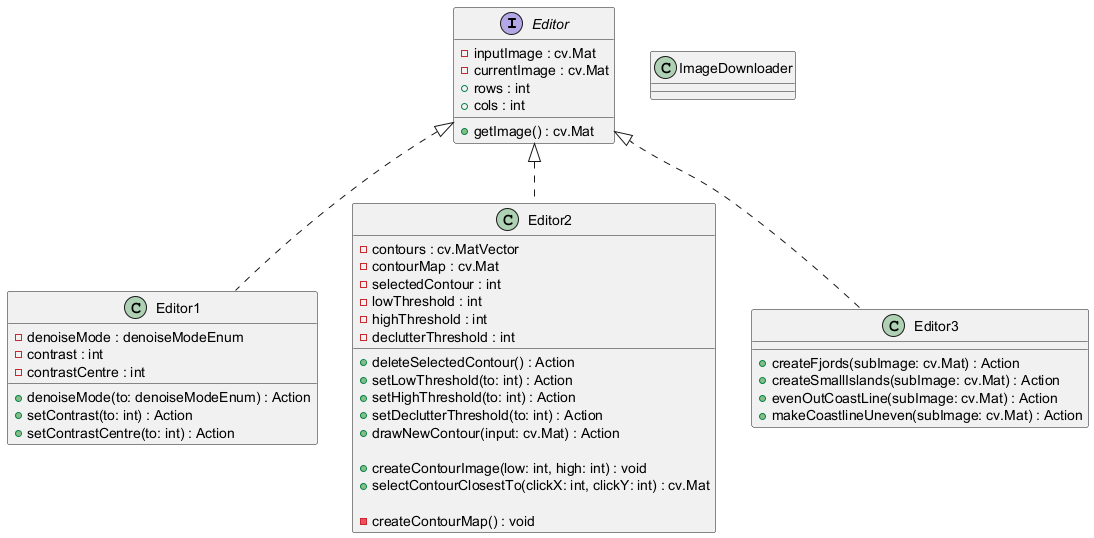

The diagram above was rendered by PlantUML. Its source (embedded in the PNG):
@startuml Editor

interface Editor{
    - inputImage : cv.Mat
    - currentImage : cv.Mat
    + rows : int
    + cols : int
    + getImage() : cv.Mat
}

class Editor1{
    - denoiseMode : denoiseModeEnum
    - contrast : int
    - contrastCentre : int
    + denoiseMode(to: denoiseModeEnum) : Action
    + setContrast(to: int) : Action
    + setContrastCentre(to: int) : Action
}
' Ha valamit, akkor az Editor2-t kéne egyszerűsíteni azzal, hogy "elég jó" lesz az alap contour finding
class Editor2{
    - contours : cv.MatVector
    - contourMap : cv.Mat
    - selectedContour : int
    - lowThreshold : int
    - highThreshold : int
    - declutterThreshold : int
    + deleteSelectedContour() : Action
    + setLowThreshold(to: int) : Action
    + setHighThreshold(to: int) : Action
    + setDeclutterThreshold(to: int) : Action
    + drawNewContour(input: cv.Mat) : Action

    + createContourImage(low: int, high: int) : void
    + selectContourClosestTo(clickX: int, clickY: int) : cv.Mat
    
    - createContourMap() : void
    
}

class Editor3{
    + createFjords(subImage: cv.Mat) : Action
    + createSmallIslands(subImage: cv.Mat) : Action
    + evenOutCoastLine(subImage: cv.Mat) : Action
    + makeCoastlineUneven(subImage: cv.Mat) : Action
}

class ImageDownloader{
    
}


Editor <|.. Editor1
Editor <|.. Editor2
Editor <|.. Editor3 


@enduml